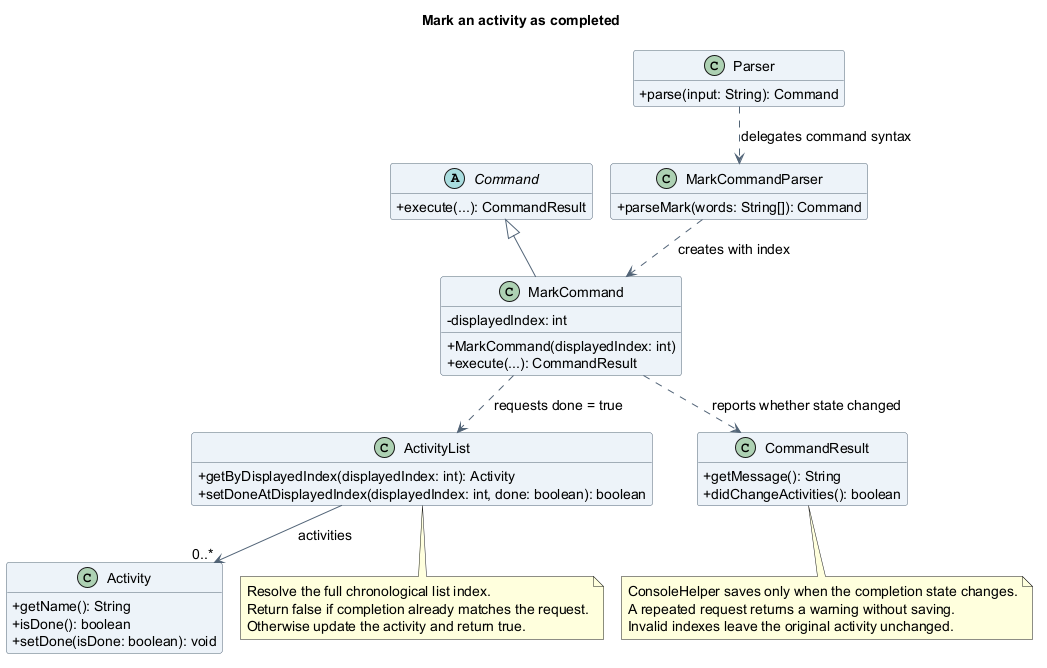

The diagram above was rendered by PlantUML. Its source (embedded in the PNG):
@startuml
!pragma layout smetana
title Mark an activity as completed
skinparam backgroundColor white
skinparam shadowing false
skinparam defaultFontName SansSerif
skinparam defaultFontSize 14
skinparam ArrowColor #526477
skinparam classAttributeIconSize 0
skinparam classBackgroundColor #EDF3F8
skinparam classBorderColor #526477
hide empty members

abstract class Command {
  +execute(...): CommandResult
}
class Parser {
  +parse(input: String): Command
}
class MarkCommandParser {
  +parseMark(words: String[]): Command
}
class MarkCommand {
  -displayedIndex: int
  +MarkCommand(displayedIndex: int)
  +execute(...): CommandResult
}
class ActivityList {
  +getByDisplayedIndex(displayedIndex: int): Activity
  +setDoneAtDisplayedIndex(displayedIndex: int, done: boolean): boolean
}
class Activity {
  +getName(): String
  +isDone(): boolean
  +setDone(isDone: boolean): void
}
class CommandResult {
  +getMessage(): String
  +didChangeActivities(): boolean
}
Command <|-- MarkCommand
Parser ..> MarkCommandParser : delegates command syntax
MarkCommandParser ..> MarkCommand : creates with index
MarkCommand ..> ActivityList : requests done = true
MarkCommand ..> CommandResult : reports whether state changed
ActivityList --> "0..*" Activity : activities
note bottom of ActivityList
  Resolve the full chronological list index.
  Return false if completion already matches the request.
  Otherwise update the activity and return true.
end note
note bottom of CommandResult
  ConsoleHelper saves only when the completion state changes.
  A repeated request returns a warning without saving.
  Invalid indexes leave the original activity unchanged.
end note
@enduml